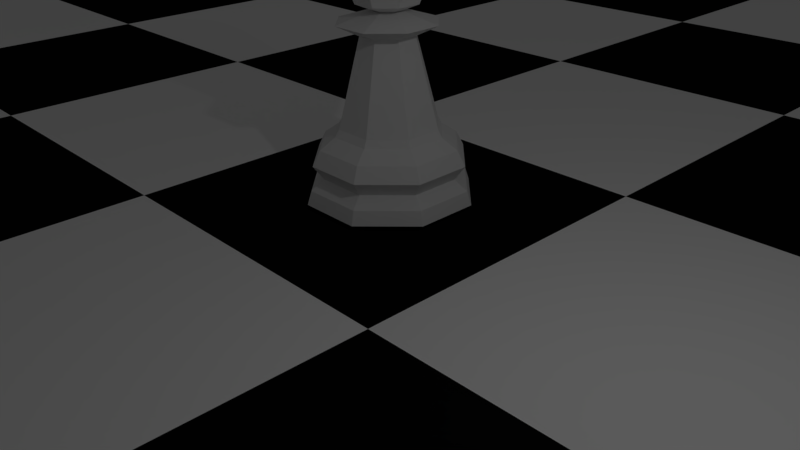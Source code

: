 # Source: ChessScene.blend  (saved by Blender 2.78.0; exported with 4.5.12 LTS)
import bpy
from mathutils import Matrix  # noqa: F401  (used for matrix-valued properties, if any)

bpy.ops.wm.read_factory_settings(use_empty=True)
scene = bpy.context.scene
scene.name = 'Scene'

# ---- collections
col_collection_1 = bpy.data.collections.new('Collection 1'); scene.collection.children.link(col_collection_1)

# ---- materials (node trees are filled in below, after node groups)
mat_material_001 = bpy.data.materials.new('Material.001')
mat_material_001.alpha_threshold = 0.0
mat_material_001.use_transparent_shadow = False
mat_material_001.diffuse_color = (0.004896, 0.004896, 0.004896, 1.0)
mat_material_001.roughness = 0.5
mat_material_002 = bpy.data.materials.new('Material.002')
mat_material_002.alpha_threshold = 0.0
mat_material_002.use_transparent_shadow = False
mat_material_002.diffuse_color = (1.0, 1.0, 1.0, 1.0)
mat_material_002.roughness = 0.5

# ---- material node trees

# ---- world
world_world = bpy.data.worlds.new('World'); scene.world = world_world
world_world.color = (0.05088, 0.05088, 0.05088)
world_world.use_sun_shadow = False
world_world.sun_shadow_jitter_overblur = 0.0
world_world.cycles.sampling_method = 'MANUAL'

# ---- cameras
cam_camera = bpy.data.cameras.new('Camera')
cam_camera.clip_end = 100.0
cam_camera.lens = 35.0
cam_camera.sensor_width = 32.0
cam_camera.sensor_height = 18.0
cam_camera.ortho_scale = 7.314
cam_camera.dof.focus_distance = 0.0
cam_camera.dof.aperture_fstop = 128.0

# ---- lights
light_lamp = bpy.data.lights.new('Lamp', 'POINT')
light_lamp.transmission_factor = 0.0
light_lamp.cutoff_distance = 30.0
light_lamp.energy = 100.0
light_lamp.shadow_buffer_clip_start = 1.001
light_lamp.shadow_soft_size = 0.1
light_lamp.shadow_maximum_resolution = 0.006
light_lamp.use_absolute_resolution = True

# ---- meshes
me_cylinder = bpy.data.meshes.new('Cylinder')
me_cylinder.from_pydata([(0.006548, 0.0002538, 2.113), (0.2238, 0.507, 3.444), (0.3138, 0.7169, 2.893), (0.2238, 0.507, 2.342), (0.5185, 0.205, 3.444), (0.7306, 0.2897, 2.893), (0.5185, 0.205, 2.342), (0.5133, -0.217, 3.444), (0.7232, -0.307, 2.893), (0.5133, -0.217, 2.342), (0.2112, -0.5117, 3.444), (0.296, -0.7238, 2.893), (0.2112, -0.5117, 2.342), (0.006548, 0.0002538, 3.673), (-0.2107, -0.5065, 3.444), (-0.3007, -0.7164, 2.893), (-0.2107, -0.5065, 2.342), (-0.5054, -0.2044, 3.444), (-0.7175, -0.2892, 2.893), (-0.5054, -0.2044, 2.342), (-0.5002, 0.2175, 3.444), (-0.7101, 0.3075, 2.893), (-0.5002, 0.2175, 2.342), (-0.1981, 0.5122, 3.444), (-0.2829, 0.7243, 2.893), (-0.1981, 0.5122, 2.342), (0.3396, 0.8198, 0.3104), (0.8198, 0.3396, 0.3104), (0.8198, -0.3396, 0.3104), (0.3396, -0.8198, 0.3104), (-0.3396, -0.8198, 0.3104), (-0.8198, -0.3396, 0.3104), (-0.8198, 0.3396, 0.3104), (-0.3396, 0.8198, 0.3104), (0.4735, 1.143, -0.008531), (0.455, 1.099, -0.5331), (1.143, 0.4735, -0.008531), (1.099, 0.455, -0.5331), (1.143, -0.4734, -0.008531), (1.099, -0.455, -0.5331), (0.4734, -1.143, -0.008531), (0.455, -1.099, -0.5331), (-0.4735, -1.143, -0.008531), (-0.455, -1.099, -0.5331), (-1.143, -0.4734, -0.008531), (-1.099, -0.455, -0.5331), (-1.143, 0.4735, -0.008531), (-1.099, 0.455, -0.5331), (-0.4734, 1.143, -0.008531), (-0.455, 1.099, -0.5331), (0.574, 1.386, -0.9542), (0.5433, 1.312, -0.7109), (1.386, 0.574, -0.9542), (1.312, 0.5433, -0.7109), (1.386, -0.574, -0.9542), (1.312, -0.5433, -0.7109), (0.574, -1.386, -0.9542), (0.5433, -1.312, -0.7109), (-0.574, -1.386, -0.9542), (-0.5433, -1.312, -0.7109), (-1.386, -0.574, -0.9542), (-1.312, -0.5433, -0.7109), (-1.386, 0.574, -0.9542), (-1.312, 0.5433, -0.7109), (-0.574, 1.386, -0.9542), (-0.5433, 1.312, -0.7109), (0.5263, 1.271, -0.2751), (1.271, 0.5263, -0.2751), (1.271, -0.5263, -0.2751), (0.5263, -1.271, -0.2751), (-0.5263, -1.271, -0.2751), (-1.271, -0.5263, -0.2751), (-1.271, 0.5263, -0.2751), (-0.5263, 1.271, -0.2751), (0.3608, 0.888, 0.1816), (0.881, 0.3678, 0.1816), (0.881, -0.3678, 0.1816), (0.3608, -0.888, 0.1816), (-0.3748, -0.888, 0.1816), (-0.8949, -0.3678, 0.1816), (-0.8949, 0.3678, 0.1816), (-0.3748, 0.888, 0.1816), (0.8198, -0.3396, 0.3104), (0.8198, 0.3396, 0.3104), (0.3396, 0.8198, 0.3104), (-0.3396, 0.8198, 0.3104), (-0.8198, 0.3396, 0.3104), (-0.8198, -0.3396, 0.3104), (0.3396, -0.8198, 0.3104), (-0.3396, -0.8198, 0.3104), (0.187, -0.4514, 1.833), (0.4514, -0.187, 1.833), (-0.4514, -0.187, 1.833), (-0.187, -0.4514, 1.833), (-0.4514, 0.187, 1.833), (-0.187, 0.4514, 1.833), (0.187, 0.4514, 1.833), (0.4514, 0.187, 1.833), (0.3396, -0.8198, 2.029), (0.8198, -0.3396, 2.029), (-0.8198, -0.3396, 2.029), (-0.3396, -0.8198, 2.029), (-0.8198, 0.3396, 2.029), (-0.3396, 0.8198, 2.029), (0.3396, 0.8198, 2.029), (0.8198, 0.3396, 2.029), (0.1044, -0.2521, 2.217), (0.2521, -0.1044, 2.217), (-0.2521, -0.1044, 2.217), (-0.1044, -0.2521, 2.217), (-0.2521, 0.1044, 2.217), (-0.1044, 0.2521, 2.217), (0.1044, 0.2521, 2.217), (0.2521, 0.1044, 2.217)], [], [(0, 25, 3), (24, 23, 1, 2), (25, 24, 2, 3), (23, 13, 1), (2, 1, 4, 5), (3, 2, 5, 6), (1, 13, 4), (0, 3, 6), (0, 6, 9), (5, 4, 7, 8), (6, 5, 8, 9), (4, 13, 7), (0, 9, 12), (8, 7, 10, 11), (9, 8, 11, 12), (7, 13, 10), (0, 12, 16), (11, 10, 14, 15), (12, 11, 15, 16), (10, 13, 14), (0, 16, 19), (15, 14, 17, 18), (16, 15, 18, 19), (14, 13, 17), (17, 13, 20), (0, 19, 22), (18, 17, 20, 21), (19, 18, 21, 22), (22, 21, 24, 25), (20, 13, 23), (0, 22, 25), (21, 20, 23, 24), (62, 63, 65, 64), (63, 47, 49, 65), (72, 46, 48, 73), (47, 72, 73, 49), (76, 28, 29, 77), (77, 29, 30, 78), (60, 61, 63, 62), (61, 45, 47, 63), (71, 44, 46, 72), (45, 71, 72, 47), (34, 74, 75, 36), (36, 75, 76, 38), (58, 59, 61, 60), (59, 43, 45, 61), (70, 42, 44, 71), (43, 70, 71, 45), (46, 80, 81, 48), (48, 81, 74, 34), (56, 57, 59, 58), (57, 41, 43, 59), (69, 40, 42, 70), (41, 69, 70, 43), (42, 78, 79, 44), (44, 79, 80, 46), (54, 55, 57, 56), (55, 39, 41, 57), (68, 38, 40, 69), (39, 68, 69, 41), (38, 76, 77, 40), (40, 77, 78, 42), (50, 51, 53, 52), (51, 35, 37, 53), (66, 34, 36, 67), (35, 66, 67, 37), (80, 32, 33, 81), (81, 33, 26, 74), (52, 53, 55, 54), (53, 37, 39, 55), (67, 36, 38, 68), (37, 67, 68, 39), (74, 26, 27, 75), (75, 27, 28, 76), (64, 65, 51, 50), (65, 49, 35, 51), (73, 48, 34, 66), (49, 73, 66, 35), (78, 30, 31, 79), (79, 31, 32, 80), (28, 27, 83, 82), (94, 92, 100, 102), (85, 86, 94, 95), (27, 26, 84, 83), (31, 30, 89, 87), (26, 33, 85, 84), (33, 32, 86, 85), (29, 28, 82, 88), (32, 31, 87, 86), (54, 56, 58, 60, 62, 64, 50, 52), (83, 84, 96, 97), (30, 29, 88, 89), (89, 88, 90, 93), (88, 82, 91, 90), (82, 83, 97, 91), (84, 85, 95, 96), (86, 87, 92, 94), (87, 89, 93, 92), (99, 105, 113, 107), (92, 93, 101, 100), (97, 96, 104, 105), (95, 94, 102, 103), (93, 90, 98, 101), (90, 91, 99, 98), (91, 97, 105, 99), (96, 95, 103, 104), (107, 113, 112, 111, 110, 108, 109, 106), (104, 103, 111, 112), (102, 100, 108, 110), (100, 101, 109, 108), (105, 104, 112, 113), (103, 102, 110, 111), (101, 98, 106, 109), (98, 99, 107, 106)])
me_cylinder.use_remesh_preserve_volume = False
me_cylinder.use_remesh_preserve_attributes = False
me_cylinder.use_mirror_vertex_groups = False
me_cylinder.update()
me_grid = bpy.data.meshes.new('Grid')
me_grid.from_pydata([(-23.97, -23.98, 2.436e-05), (-17.97, -23.98, 2.436e-05), (-11.97, -23.98, 2.436e-05), (-23.97, -17.98, 2.436e-05), (-17.97, -17.98, 2.436e-05), (-11.97, -17.98, 2.436e-05), (-23.97, -11.98, 2.436e-05), (-17.97, -11.98, 2.436e-05), (-11.97, -11.98, 2.436e-05)], [], [(0, 1, 4, 3), (1, 2, 5, 4), (3, 4, 7, 6), (4, 5, 8, 7)])
me_grid.polygons.foreach_set('material_index', [0, 1, 1, 0])
me_grid.materials.append(mat_material_001)
me_grid.materials.append(mat_material_002)
me_grid.use_remesh_preserve_volume = False
me_grid.use_remesh_preserve_attributes = False
me_grid.use_mirror_vertex_groups = False
me_grid.update()

# ---- objects
ob_lamp = bpy.data.objects.new('Lamp', light_lamp)
ob_camera = bpy.data.objects.new('Camera', cam_camera)
ob_primarywhitepawn = bpy.data.objects.new('PrimaryWhitePawn', me_cylinder)
ob_board = bpy.data.objects.new('Board', me_grid)

# ---- transforms, parenting, visibility, modifiers, constraints
ob_lamp.location = (4.076, 1.005, 5.904)
ob_lamp.rotation_euler = (0.6503, 0.05522, 1.866)
ob_lamp.lock_rotations_4d = False
ob_lamp.empty_display_type = 'ARROWS'
ob_lamp.color = (0.0, 0.0, 0.0, 0.0)
ob_lamp.lineart.crease_threshold = 0.0
ob_camera.location = (7.481, -6.508, 5.344)
ob_camera.rotation_euler = (1.109, 0.01082, 0.8149)
ob_camera.lock_rotations_4d = False
ob_camera.empty_display_type = 'ARROWS'
ob_camera.color = (0.0, 0.0, 0.0, 0.0)
ob_camera.display_type = 'WIRE'
ob_camera.lineart.crease_threshold = 0.0
ob_primarywhitepawn.location = (-2.859, 2.919, 0.0)
ob_primarywhitepawn.lineart.crease_threshold = 0.0
ob_board.location = (0.0, 5.817, -1.055)
ob_board.lineart.crease_threshold = 0.0
_m = ob_board.modifiers.new('Array.001', 'ARRAY')
_m.count = 4
_m.constant_offset_displace = (0.0, 0.0, 0.0)
_m = ob_board.modifiers.new('Array', 'ARRAY')
_m.count = 4
_m.constant_offset_displace = (0.0, 0.0, 0.0)
_m.relative_offset_displace = (0.0, 1.0, 0.0)

# ---- collection membership
col_collection_1.objects.link(ob_lamp)
col_collection_1.objects.link(ob_camera)
col_collection_1.objects.link(ob_primarywhitepawn)
col_collection_1.objects.link(ob_board)

# ---- scene / render settings (as saved in the file)
scene.camera = ob_camera
scene.frame_start = 1; scene.frame_end = 250; scene.frame_set(1)
scene.render.engine = 'BLENDER_EEVEE_NEXT'
scene.render.resolution_percentage = 50
scene.render.dither_intensity = 0.0
scene.cycles.use_denoising = False
scene.cycles.samples = 128
scene.cycles.sampling_pattern = 'TABULATED_SOBOL'
scene.cycles.light_sampling_threshold = 0.0
scene.cycles.use_adaptive_sampling = False
scene.cycles.use_light_tree = False
scene.cycles.blur_glossy = 0.0
scene.cycles.sample_clamp_indirect = 0.0
scene.view_settings.view_transform = 'Standard'
bpy.context.view_layer.update()
